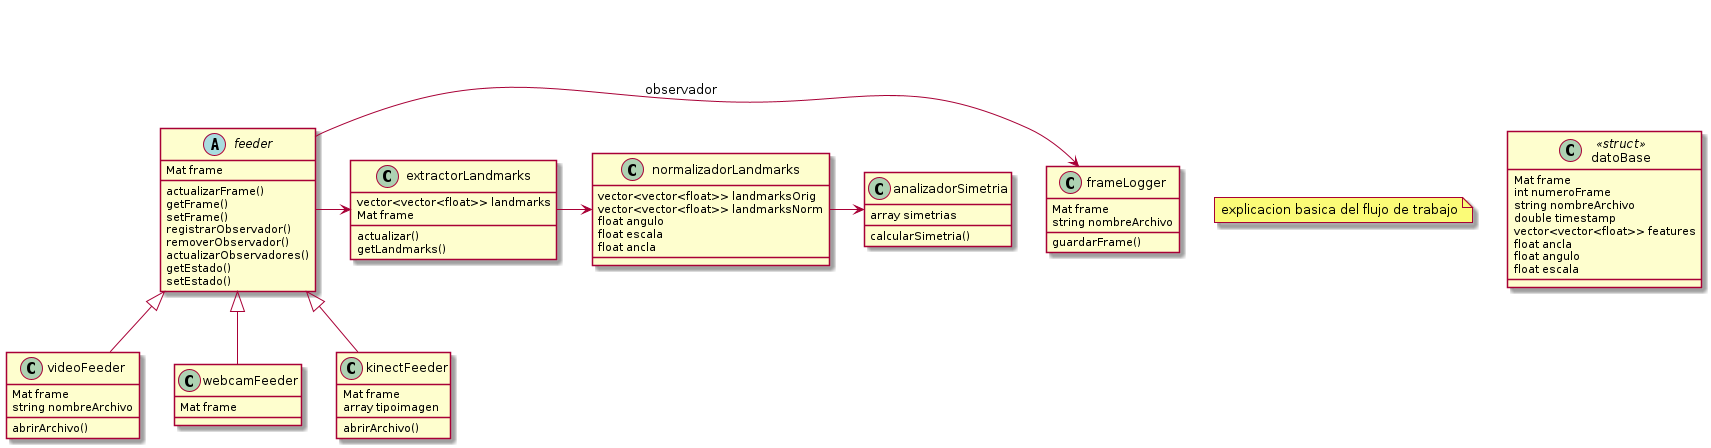

The diagram above was rendered by PlantUML. Its source (embedded in the PNG):
@startuml proyectoVision
note "explicacion basica del flujo de trabajo" as N1

abstract class feeder{
	Mat frame
	actualizarFrame()
	getFrame()
	setFrame()
	registrarObservador()
	removerObservador()
	actualizarObservadores()
	getEstado()
	setEstado()
}

class frameLogger{
	Mat frame
	string nombreArchivo
	guardarFrame()
}
feeder -> frameLogger: observador

class videoFeeder{
	Mat frame
	string nombreArchivo
	abrirArchivo()
}
feeder<|--videoFeeder

class webcamFeeder{
	Mat frame
}
feeder<|--webcamFeeder

class kinectFeeder{
	Mat frame
	array tipoimagen
	abrirArchivo()
}
feeder<|--kinectFeeder

feeder->extractorLandmarks

class extractorLandmarks{

	vector<vector<float>> landmarks
	Mat frame
	actualizar()
	getLandmarks()
}

extractorLandmarks->normalizadorLandmarks
class normalizadorLandmarks{
	vector<vector<float>> landmarksOrig
	vector<vector<float>> landmarksNorm
	float angulo
	float escala
	float ancla
}

class analizadorSimetria{
array simetrias
calcularSimetria()
}
normalizadorLandmarks -> analizadorSimetria
class datoBase <<struct>>{

	Mat frame
	int numeroFrame
	string nombreArchivo
	double timestamp
	vector<vector<float>> features
	float ancla
	float angulo
	float escala
}



@enduml